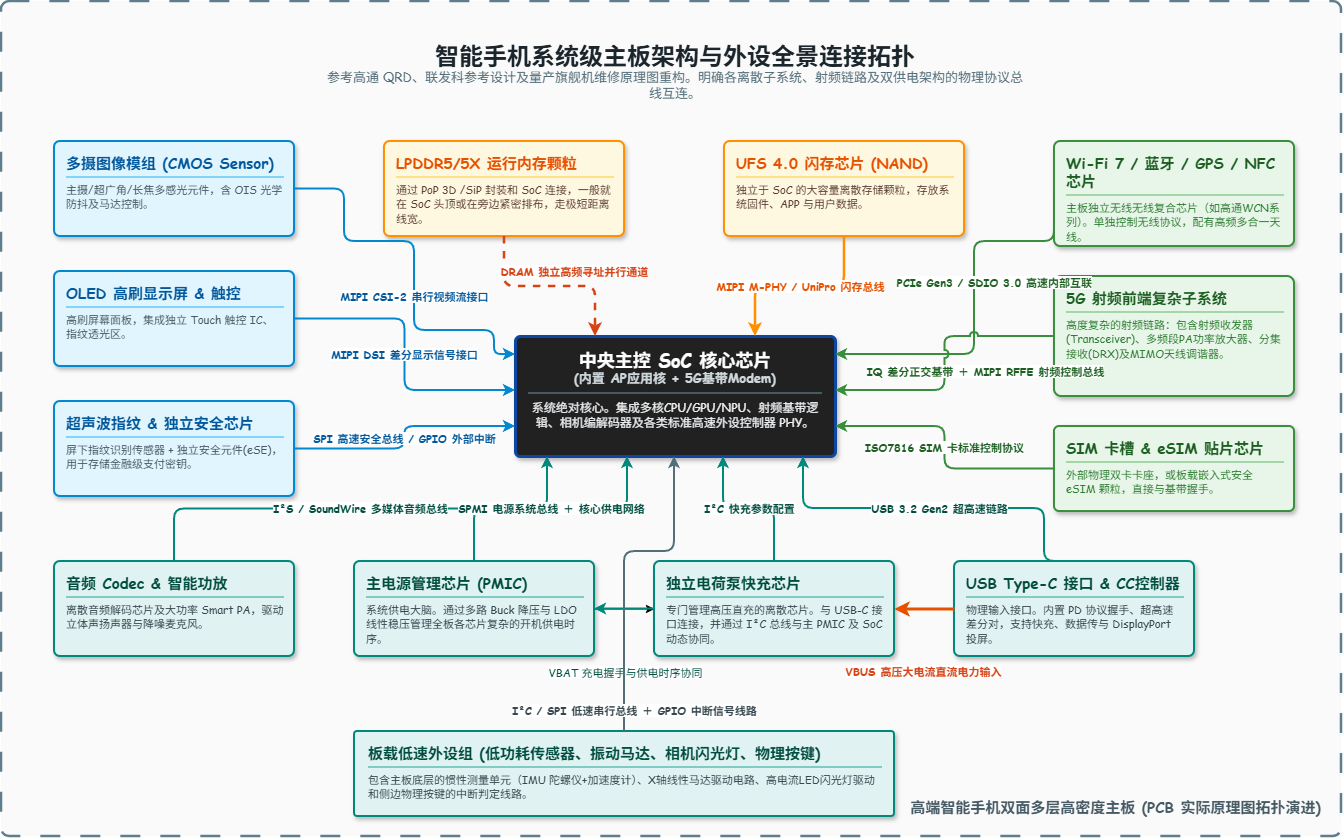

The diagram above was exported from draw.io. Its source (the exported page's mxGraphModel, read from the mxfile embedded in the PNG):
<mxGraphModel dx="1128" dy="651" grid="1" gridSize="10" guides="1" tooltips="1" connect="1" arrows="1" fold="1" page="1" pageScale="1" pageWidth="827" pageHeight="1169" math="0" shadow="0">
  <root>
    <mxCell id="0" />
    <mxCell id="1" parent="0" />
    <mxCell id="W6PaB_jN0Ac-A0Uw5HY8-22" parent="1" style="rounded=1;whiteSpace=wrap;html=1;fillColor=#FAFAFA;strokeColor=#607D8B;strokeWidth=2.5;dashed=1;dashPattern=8 8;align=right;verticalAlign=bottom;spacing=20;fontColor=#455A64;fontSize=15;fontStyle=1;arcSize=1;fontFamily=Comic Sans MS;" value="高端智能手机双面多层高密度主板 (PCB 实际原理图拓扑演进)" vertex="1">
      <mxGeometry height="835" width="1340" x="727" y="750" as="geometry" />
    </mxCell>
    <mxCell id="W6PaB_jN0Ac-A0Uw5HY8-23" parent="1" style="text;html=1;strokeColor=none;fillColor=none;align=center;verticalAlign=middle;whiteSpace=wrap;rounded=0;fontFamily=Comic Sans MS;" value="&lt;b style=&quot;font-size: 24px; color: rgb(26, 37, 44);&quot;&gt;智能手机系统级主板架构与外设全景连接拓扑&lt;/b&gt;&lt;br&gt;&lt;span style=&quot;font-size: 13px; color: rgb(84, 110, 122);&quot;&gt;参考高通 QRD、联发科参考设计及量产旗舰机维修原理图重构。明确各离散子系统、射频链路及双供电架构的物理协议总线互连。&lt;/span&gt;" vertex="1">
      <mxGeometry height="60" width="700" x="1051" y="790" as="geometry" />
    </mxCell>
    <mxCell id="W6PaB_jN0Ac-A0Uw5HY8-24" parent="1" style="rounded=1;whiteSpace=wrap;html=1;fillColor=#212121;strokeColor=#0D47A1;strokeWidth=3;shadow=1;arcSize=4;spacingTop=6;spacingLeft=12;spacingRight=12;verticalAlign=top;align=center;fontFamily=Comic Sans MS;" value="&lt;b style=&quot;font-size: 18px; color: #FFFFFF;&quot;&gt;中央主控 SoC 核心芯片&lt;/b&gt;&lt;br&gt;&lt;b style=&quot;font-size: 13px; color: #CFD8DC;&quot;&gt;(内置 AP应用核 + 5G基带Modem)&lt;/b&gt;&lt;hr style=&quot;border: 1px solid #455A64; margin: 6px 0;&quot;&gt;&lt;span style=&quot;font-size: 12px; color: #ECEFF1;&quot;&gt;系统绝对核心。集成多核CPU/GPU/NPU、射频基带逻辑、相机编解码器及各类标准高速外设控制器 PHY。&lt;/span&gt;" vertex="1">
      <mxGeometry height="120" width="320" x="1241" y="1085" as="geometry" />
    </mxCell>
    <mxCell id="W6PaB_jN0Ac-A0Uw5HY8-25" parent="1" style="rounded=1;whiteSpace=wrap;html=1;fillColor=#FFF8E1;strokeColor=#FF8F00;strokeWidth=2;shadow=1;arcSize=6;spacingTop=6;spacingLeft=10;spacingRight=10;verticalAlign=top;align=left;fontFamily=Comic Sans MS;" value="&lt;b style=&quot;font-size: 15px; color: rgb(230, 81, 0);&quot;&gt;LPDDR5/5X 运行内存颗粒&lt;/b&gt;&lt;hr style=&quot;border: 1px solid rgb(255, 224, 130); margin: 4px 0px;&quot;&gt;&lt;span style=&quot;font-size: 11px; color: rgb(93, 64, 55);&quot;&gt;通过 PoP 3D /SiP 封装和 SoC 连接，一般就在 SoC 头顶或在旁边紧密排布，走极短距离线宽。&lt;/span&gt;" vertex="1">
      <mxGeometry height="95" width="240" x="1110" y="890" as="geometry" />
    </mxCell>
    <mxCell id="W6PaB_jN0Ac-A0Uw5HY8-26" parent="1" style="rounded=1;whiteSpace=wrap;html=1;fillColor=#FFF8E1;strokeColor=#FF8F00;strokeWidth=2;shadow=1;arcSize=6;spacingTop=6;spacingLeft=10;spacingRight=10;verticalAlign=top;align=left;fontFamily=Comic Sans MS;" value="&lt;b style=&quot;font-size: 15px; color: #E65100;&quot;&gt;UFS 4.0 闪存芯片 (NAND)&lt;/b&gt;&lt;hr style=&quot;border: 1px solid #FFE082; margin: 4px 0;&quot;&gt;&lt;span style=&quot;font-size: 11px; color: #5D4037;&quot;&gt;独立于 SoC 的大容量离散存储颗粒，存放系统固件、APP 与用户数据。&lt;/span&gt;" vertex="1">
      <mxGeometry height="95" width="240" x="1450" y="890" as="geometry" />
    </mxCell>
    <mxCell id="W6PaB_jN0Ac-A0Uw5HY8-27" parent="1" style="rounded=1;whiteSpace=wrap;html=1;fillColor=#E1F5FE;strokeColor=#0288D1;strokeWidth=2;shadow=1;arcSize=6;spacingTop=6;spacingLeft=10;spacingRight=10;verticalAlign=top;align=left;fontFamily=Comic Sans MS;" value="&lt;b style=&quot;font-size: 15px; color: #01579B;&quot;&gt;多摄图像模组 (CMOS Sensor)&lt;/b&gt;&lt;hr style=&quot;border: 1px solid #81D4FA; margin: 4px 0;&quot;&gt;&lt;span style=&quot;font-size: 11px; color: #455A64;&quot;&gt;主摄/超广角/长焦多感光元件，含 OIS 光学防抖及马达控制。&lt;/span&gt;" vertex="1">
      <mxGeometry height="95" width="240" x="780" y="890" as="geometry" />
    </mxCell>
    <mxCell id="W6PaB_jN0Ac-A0Uw5HY8-28" parent="1" style="rounded=1;whiteSpace=wrap;html=1;fillColor=#E1F5FE;strokeColor=#0288D1;strokeWidth=2;shadow=1;arcSize=6;spacingTop=6;spacingLeft=10;spacingRight=10;verticalAlign=top;align=left;fontFamily=Comic Sans MS;" value="&lt;b style=&quot;font-size: 15px; color: #01579B;&quot;&gt;OLED 高刷显示屏 &amp;amp; 触控&lt;/b&gt;&lt;hr style=&quot;border: 1px solid #81D4FA; margin: 4px 0;&quot;&gt;&lt;span style=&quot;font-size: 11px; color: #455A64;&quot;&gt;高刷屏幕面板，集成独立 Touch 触控 IC、指纹透光区。&lt;/span&gt;" vertex="1">
      <mxGeometry height="95" width="240" x="780" y="1020" as="geometry" />
    </mxCell>
    <mxCell id="W6PaB_jN0Ac-A0Uw5HY8-29" parent="1" style="rounded=1;whiteSpace=wrap;html=1;fillColor=#E1F5FE;strokeColor=#0288D1;strokeWidth=2;shadow=1;arcSize=6;spacingTop=6;spacingLeft=10;spacingRight=10;verticalAlign=top;align=left;fontFamily=Comic Sans MS;" value="&lt;b style=&quot;font-size: 15px; color: #01579B;&quot;&gt;超声波指纹 &amp;amp; 独立安全芯片&lt;/b&gt;&lt;hr style=&quot;border: 1px solid #81D4FA; margin: 4px 0;&quot;&gt;&lt;span style=&quot;font-size: 11px; color: #455A64;&quot;&gt;屏下指纹识别传感器 + 独立安全元件(eSE)，用于存储金融级支付密钥。&lt;/span&gt;" vertex="1">
      <mxGeometry height="95" width="240" x="780" y="1150" as="geometry" />
    </mxCell>
    <mxCell id="W6PaB_jN0Ac-A0Uw5HY8-30" parent="1" style="rounded=1;whiteSpace=wrap;html=1;fillColor=#E8F5E9;strokeColor=#388E3C;strokeWidth=2;shadow=1;arcSize=6;spacingTop=6;spacingLeft=10;spacingRight=10;verticalAlign=top;align=left;fontFamily=Comic Sans MS;" value="&lt;b style=&quot;font-size: 15px; color: #1B5E20;&quot;&gt;Wi-Fi 7 / 蓝牙 / GPS / NFC 芯片&lt;/b&gt;&lt;hr style=&quot;border: 1px solid #A5D6A7; margin: 4px 0;&quot;&gt;&lt;span style=&quot;font-size: 11px; color: #2E7D32;&quot;&gt;主板独立无线无线复合芯片（如高通WCN系列）。单独控制无线协议，配有高频多合一天线。&lt;/span&gt;" vertex="1">
      <mxGeometry height="105" width="240" x="1780" y="890" as="geometry" />
    </mxCell>
    <mxCell id="W6PaB_jN0Ac-A0Uw5HY8-31" parent="1" style="rounded=1;whiteSpace=wrap;html=1;fillColor=#E8F5E9;strokeColor=#388E3C;strokeWidth=2;shadow=1;arcSize=6;spacingTop=6;spacingLeft=10;spacingRight=10;verticalAlign=top;align=left;fontFamily=Comic Sans MS;" value="&lt;b style=&quot;font-size: 15px; color: #1B5E20;&quot;&gt;5G 射频前端复杂子系统&lt;/b&gt;&lt;hr style=&quot;border: 1px solid #A5D6A7; margin: 4px 0;&quot;&gt;&lt;span style=&quot;font-size: 11px; color: #2E7D32;&quot;&gt;高度复杂的射频链路：包含射频收发器(Transceiver)、多频段PA功率放大器、分集接收(DRX)及MIMO天线调谐器。&lt;/span&gt;" vertex="1">
      <mxGeometry height="120" width="240" x="1780" y="1025" as="geometry" />
    </mxCell>
    <mxCell id="W6PaB_jN0Ac-A0Uw5HY8-32" parent="1" style="rounded=1;whiteSpace=wrap;html=1;fillColor=#E8F5E9;strokeColor=#388E3C;strokeWidth=2;shadow=1;arcSize=6;spacingTop=6;spacingLeft=10;spacingRight=10;verticalAlign=top;align=left;fontFamily=Comic Sans MS;" value="&lt;b style=&quot;font-size: 15px; color: #1B5E20;&quot;&gt;SIM 卡槽 &amp;amp; eSIM 贴片芯片&lt;/b&gt;&lt;hr style=&quot;border: 1px solid #A5D6A7; margin: 4px 0;&quot;&gt;&lt;span style=&quot;font-size: 11px; color: #2E7D32;&quot;&gt;外部物理双卡卡座，或板载嵌入式安全 eSIM 颗粒，直接与基带握手。&lt;/span&gt;" vertex="1">
      <mxGeometry height="85" width="240" x="1780" y="1175" as="geometry" />
    </mxCell>
    <mxCell id="W6PaB_jN0Ac-A0Uw5HY8-33" parent="1" style="rounded=1;whiteSpace=wrap;html=1;fillColor=#E0F2F1;strokeColor=#00897B;strokeWidth=2;shadow=1;arcSize=6;spacingTop=6;spacingLeft=10;spacingRight=10;verticalAlign=top;align=left;fontFamily=Comic Sans MS;" value="&lt;b style=&quot;font-size: 15px; color: #004D40;&quot;&gt;音频 Codec &amp;amp; 智能功放&lt;/b&gt;&lt;hr style=&quot;border: 1px solid #80CBC4; margin: 4px 0;&quot;&gt;&lt;span style=&quot;font-size: 11px; color: #37474F;&quot;&gt;离散音频解码芯片及大功率 Smart PA，驱动立体声扬声器与降噪麦克风。&lt;/span&gt;" vertex="1">
      <mxGeometry height="95" width="240" x="780" y="1310" as="geometry" />
    </mxCell>
    <mxCell id="W6PaB_jN0Ac-A0Uw5HY8-53" edge="1" parent="1" source="W6PaB_jN0Ac-A0Uw5HY8-34" style="edgeStyle=orthogonalEdgeStyle;rounded=0;orthogonalLoop=1;jettySize=auto;html=1;fontFamily=Comic Sans MS;" target="W6PaB_jN0Ac-A0Uw5HY8-35" value="">
      <mxGeometry relative="1" as="geometry" />
    </mxCell>
    <mxCell id="W6PaB_jN0Ac-A0Uw5HY8-34" parent="1" style="rounded=1;whiteSpace=wrap;html=1;fillColor=#E0F2F1;strokeColor=#00897B;strokeWidth=2;shadow=1;arcSize=6;spacingTop=6;spacingLeft=10;spacingRight=10;verticalAlign=top;align=left;fontFamily=Comic Sans MS;" value="&lt;b style=&quot;font-size: 15px; color: #004D40;&quot;&gt;主电源管理芯片 (PMIC)&lt;/b&gt;&lt;hr style=&quot;border: 1px solid #80CBC4; margin: 4px 0;&quot;&gt;&lt;span style=&quot;font-size: 11px; color: #37474F;&quot;&gt;系统供电大脑。通过多路 Buck 降压与 LDO 线性稳压管理全板各芯片复杂的开机供电时序。&lt;/span&gt;" vertex="1">
      <mxGeometry height="95" width="240" x="1080" y="1310" as="geometry" />
    </mxCell>
    <mxCell id="W6PaB_jN0Ac-A0Uw5HY8-35" parent="1" style="rounded=1;whiteSpace=wrap;html=1;fillColor=#E0F2F1;strokeColor=#00897B;strokeWidth=2;shadow=1;arcSize=6;spacingTop=6;spacingLeft=10;spacingRight=10;verticalAlign=top;align=left;fontFamily=Comic Sans MS;" value="&lt;b style=&quot;font-size: 15px; color: #004D40;&quot;&gt;独立电荷泵快充芯片&lt;/b&gt;&lt;hr style=&quot;border: 1px solid #80CBC4; margin: 4px 0;&quot;&gt;&lt;span style=&quot;font-size: 11px; color: #37474F;&quot;&gt;专门管理高压直充的离散芯片。与 USB-C 接口连接，并通过 I²C 总线与主 PMIC 及 SoC 动态协同。&lt;/span&gt;" vertex="1">
      <mxGeometry height="95" width="240" x="1380" y="1310" as="geometry" />
    </mxCell>
    <mxCell id="W6PaB_jN0Ac-A0Uw5HY8-36" parent="1" style="rounded=1;whiteSpace=wrap;html=1;fillColor=#E0F2F1;strokeColor=#00897B;strokeWidth=2;shadow=1;arcSize=6;spacingTop=6;spacingLeft=10;spacingRight=10;verticalAlign=top;align=left;fontFamily=Comic Sans MS;" value="&lt;b style=&quot;font-size: 15px; color: #004D40;&quot;&gt;USB Type-C 接口 &amp;amp; CC控制器&lt;/b&gt;&lt;hr style=&quot;border: 1px solid #80CBC4; margin: 4px 0;&quot;&gt;&lt;span style=&quot;font-size: 11px; color: #37474F;&quot;&gt;物理输入接口。内置 PD 协议握手、超高速差分对，支持快充、数据传与 DisplayPort 投屏。&lt;/span&gt;" vertex="1">
      <mxGeometry height="95" width="240" x="1680" y="1310" as="geometry" />
    </mxCell>
    <mxCell id="W6PaB_jN0Ac-A0Uw5HY8-37" parent="1" style="rounded=1;whiteSpace=wrap;html=1;fillColor=#E0F2F1;strokeColor=#00897B;strokeWidth=2;shadow=1;arcSize=4;spacingTop=6;spacingLeft=12;spacingRight=12;verticalAlign=top;align=left;fontFamily=Comic Sans MS;" value="&lt;b style=&quot;font-size: 15px; color: #004D40;&quot;&gt;板载低速外设组 (低功耗传感器、振动马达、相机闪光灯、物理按键)&lt;/b&gt;&lt;hr style=&quot;border: 1px solid #80CBC4; margin: 4px 0;&quot;&gt;&lt;span style=&quot;font-size: 11px; color: #37474F;&quot;&gt;包含主板底层的惯性测量单元（IMU 陀螺仪+加速度计）、X轴线性马达驱动电路、高电流LED闪光灯驱动和侧边物理按键的中断判定线路。&lt;/span&gt;" vertex="1">
      <mxGeometry height="85" width="540" x="1080" y="1480" as="geometry" />
    </mxCell>
    <mxCell id="W6PaB_jN0Ac-A0Uw5HY8-38" edge="1" parent="1" source="W6PaB_jN0Ac-A0Uw5HY8-25" style="edgeStyle=orthogonalEdgeStyle;rounded=1;orthogonalLoop=1;jettySize=auto;html=1;strokeWidth=2.5;strokeColor=#D84315;fontColor=#D84315;labelBackgroundColor=#FFFFFF;fontSize=11;fontStyle=1;exitX=0.5;exitY=1;entryX=0.25;entryY=0;dashed=1;fontFamily=Comic Sans MS;" target="W6PaB_jN0Ac-A0Uw5HY8-24" value="DRAM 独立高频寻址并行通道">
      <mxGeometry relative="1" x="0.2562" y="15" as="geometry">
        <mxPoint as="offset" />
      </mxGeometry>
    </mxCell>
    <mxCell id="W6PaB_jN0Ac-A0Uw5HY8-39" edge="1" parent="1" source="W6PaB_jN0Ac-A0Uw5HY8-26" style="edgeStyle=orthogonalEdgeStyle;rounded=1;orthogonalLoop=1;jettySize=auto;html=1;strokeWidth=2.5;strokeColor=#FF8F00;fontColor=#E65100;labelBackgroundColor=#FFFFFF;fontSize=11;fontStyle=1;exitX=0.5;exitY=1;entryX=0.75;entryY=0;fontFamily=Comic Sans MS;" target="W6PaB_jN0Ac-A0Uw5HY8-24" value="MIPI M-PHY / UniPro 闪存总线">
      <mxGeometry relative="1" x="-0.0037" as="geometry">
        <mxPoint as="offset" />
      </mxGeometry>
    </mxCell>
    <mxCell id="W6PaB_jN0Ac-A0Uw5HY8-40" edge="1" parent="1" source="W6PaB_jN0Ac-A0Uw5HY8-27" style="edgeStyle=orthogonalEdgeStyle;rounded=1;orthogonalLoop=1;jettySize=auto;html=1;strokeWidth=2;strokeColor=#0288D1;fontColor=#01579B;labelBackgroundColor=#FFFFFF;fontSize=11;fontStyle=1;exitX=1;exitY=0.5;entryX=0;entryY=0.15;fontFamily=Comic Sans MS;" target="W6PaB_jN0Ac-A0Uw5HY8-24" value="MIPI CSI-2 串行视频流接口">
      <mxGeometry relative="1" x="0.1773" as="geometry">
        <mxPoint as="offset" />
        <Array as="points">
          <mxPoint x="1070" y="938" />
          <mxPoint x="1070" y="990" />
          <mxPoint x="1140" y="990" />
          <mxPoint x="1140" y="1079" />
          <mxPoint x="1220" y="1079" />
          <mxPoint x="1220" y="1103" />
        </Array>
      </mxGeometry>
    </mxCell>
    <mxCell id="W6PaB_jN0Ac-A0Uw5HY8-41" edge="1" parent="1" source="W6PaB_jN0Ac-A0Uw5HY8-28" style="edgeStyle=orthogonalEdgeStyle;rounded=1;orthogonalLoop=1;jettySize=auto;html=1;strokeWidth=2;strokeColor=#0288D1;fontColor=#01579B;labelBackgroundColor=#FFFFFF;fontSize=11;fontStyle=1;exitX=1;exitY=0.5;entryX=0;entryY=0.45;fontFamily=Comic Sans MS;" target="W6PaB_jN0Ac-A0Uw5HY8-24" value="MIPI DSI 差分显示信号接口">
      <mxGeometry relative="1" as="geometry" />
    </mxCell>
    <mxCell id="W6PaB_jN0Ac-A0Uw5HY8-42" edge="1" parent="1" source="W6PaB_jN0Ac-A0Uw5HY8-29" style="edgeStyle=orthogonalEdgeStyle;rounded=1;orthogonalLoop=1;jettySize=auto;html=1;strokeWidth=2;strokeColor=#0288D1;fontColor=#01579B;labelBackgroundColor=#FFFFFF;fontSize=11;fontStyle=1;exitX=1;exitY=0.5;entryX=0;entryY=0.75;fontFamily=Comic Sans MS;" target="W6PaB_jN0Ac-A0Uw5HY8-24" value="SPI 高速安全总线 / GPIO 外部中断">
      <mxGeometry relative="1" as="geometry" />
    </mxCell>
    <mxCell id="W6PaB_jN0Ac-A0Uw5HY8-43" edge="1" parent="1" source="W6PaB_jN0Ac-A0Uw5HY8-30" style="edgeStyle=orthogonalEdgeStyle;rounded=1;orthogonalLoop=1;jettySize=auto;html=1;strokeWidth=2;strokeColor=#388E3C;fontColor=#1B5E20;labelBackgroundColor=#FFFFFF;fontSize=11;fontStyle=1;exitX=0;exitY=0.5;entryX=1;entryY=0.15;fontFamily=Comic Sans MS;jumpStyle=arc;" target="W6PaB_jN0Ac-A0Uw5HY8-24" value="PCIe Gen3 / SDIO 3.0 高速内部互联">
      <mxGeometry relative="1" x="-0.1152" y="20" as="geometry">
        <mxPoint as="offset" />
        <Array as="points">
          <mxPoint x="1780" y="990" />
          <mxPoint x="1700" y="990" />
          <mxPoint x="1700" y="1103" />
        </Array>
      </mxGeometry>
    </mxCell>
    <mxCell id="W6PaB_jN0Ac-A0Uw5HY8-44" edge="1" parent="1" source="W6PaB_jN0Ac-A0Uw5HY8-31" style="edgeStyle=orthogonalEdgeStyle;rounded=1;orthogonalLoop=1;jettySize=auto;html=1;strokeWidth=2;strokeColor=#388E3C;fontColor=#1B5E20;labelBackgroundColor=#FFFFFF;fontSize=11;fontStyle=1;exitX=0;exitY=0.5;entryX=1;entryY=0.45;fontFamily=Comic Sans MS;jumpStyle=arc;" target="W6PaB_jN0Ac-A0Uw5HY8-24" value="IQ 差分正交基带 ＋ MIPI RFFE 射频控制总线">
      <mxGeometry relative="1" x="-0.4872" y="35" as="geometry">
        <mxPoint as="offset" />
      </mxGeometry>
    </mxCell>
    <mxCell id="W6PaB_jN0Ac-A0Uw5HY8-45" edge="1" parent="1" source="W6PaB_jN0Ac-A0Uw5HY8-32" style="edgeStyle=orthogonalEdgeStyle;rounded=1;orthogonalLoop=1;jettySize=auto;html=1;strokeWidth=2;strokeColor=#388E3C;fontColor=#1B5E20;labelBackgroundColor=#FFFFFF;fontSize=11;fontStyle=1;exitX=0;exitY=0.5;entryX=1;entryY=0.75;fontFamily=Comic Sans MS;" target="W6PaB_jN0Ac-A0Uw5HY8-24" value="ISO7816 SIM 卡标准控制协议">
      <mxGeometry relative="1" as="geometry" />
    </mxCell>
    <mxCell id="W6PaB_jN0Ac-A0Uw5HY8-46" edge="1" parent="1" source="W6PaB_jN0Ac-A0Uw5HY8-33" style="edgeStyle=orthogonalEdgeStyle;rounded=1;orthogonalLoop=1;jettySize=auto;html=1;strokeWidth=2;strokeColor=#00897B;fontColor=#004D40;labelBackgroundColor=#FFFFFF;fontSize=11;fontStyle=1;exitX=0.5;exitY=0;entryX=0.1;entryY=1;fontFamily=Comic Sans MS;" target="W6PaB_jN0Ac-A0Uw5HY8-24" value="I²S / SoundWire 多媒体音频总线">
      <mxGeometry relative="1" as="geometry" />
    </mxCell>
    <mxCell id="W6PaB_jN0Ac-A0Uw5HY8-47" edge="1" parent="1" source="W6PaB_jN0Ac-A0Uw5HY8-34" style="edgeStyle=orthogonalEdgeStyle;rounded=1;orthogonalLoop=1;jettySize=auto;html=1;strokeWidth=2;strokeColor=#00897B;fontColor=#004D40;labelBackgroundColor=#FFFFFF;fontSize=11;fontStyle=1;exitX=0.5;exitY=0;entryX=0.35;entryY=1;fontFamily=Comic Sans MS;" target="W6PaB_jN0Ac-A0Uw5HY8-24" value="SPMI 电源系统总线 ＋ 核心供电网络">
      <mxGeometry relative="1" as="geometry" />
    </mxCell>
    <mxCell id="W6PaB_jN0Ac-A0Uw5HY8-48" edge="1" parent="1" source="W6PaB_jN0Ac-A0Uw5HY8-35" style="edgeStyle=orthogonalEdgeStyle;rounded=1;orthogonalLoop=1;jettySize=auto;html=1;strokeWidth=2;strokeColor=#00897B;fontColor=#004D40;labelBackgroundColor=#FFFFFF;fontSize=11;fontStyle=1;exitX=0.5;exitY=0;entryX=0.65;entryY=1;fontFamily=Comic Sans MS;" target="W6PaB_jN0Ac-A0Uw5HY8-24" value="I²C 快充参数配置">
      <mxGeometry relative="1" as="geometry" />
    </mxCell>
    <mxCell id="W6PaB_jN0Ac-A0Uw5HY8-49" edge="1" parent="1" source="W6PaB_jN0Ac-A0Uw5HY8-36" style="edgeStyle=orthogonalEdgeStyle;rounded=1;orthogonalLoop=1;jettySize=auto;html=1;strokeWidth=2;strokeColor=#00897B;fontColor=#004D40;labelBackgroundColor=#FFFFFF;fontSize=11;fontStyle=1;exitX=0.5;exitY=0;entryX=0.9;entryY=1;fontFamily=Comic Sans MS;" target="W6PaB_jN0Ac-A0Uw5HY8-24" value="USB 3.2 Gen2 超高速链路">
      <mxGeometry relative="1" as="geometry">
        <Array as="points">
          <mxPoint x="1770" y="1310" />
          <mxPoint x="1770" y="1257" />
          <mxPoint x="1529" y="1257" />
        </Array>
      </mxGeometry>
    </mxCell>
    <mxCell id="W6PaB_jN0Ac-A0Uw5HY8-50" edge="1" parent="1" source="W6PaB_jN0Ac-A0Uw5HY8-36" style="edgeStyle=none;html=1;strokeWidth=3;strokeColor=#E65100;fontColor=#D84315;labelBackgroundColor=#FFFFFF;fontSize=11;fontStyle=1;exitX=0;exitY=0.5;entryX=1;entryY=0.5;fontFamily=Comic Sans MS;" target="W6PaB_jN0Ac-A0Uw5HY8-35" value="VBUS 高压大电流直流电力输入">
      <mxGeometry relative="1" y="63" as="geometry">
        <mxPoint y="-1" as="offset" />
      </mxGeometry>
    </mxCell>
    <mxCell id="W6PaB_jN0Ac-A0Uw5HY8-51" edge="1" parent="1" source="W6PaB_jN0Ac-A0Uw5HY8-35" style="edgeStyle=none;html=1;strokeWidth=2;strokeColor=#00897B;fontColor=#004D40;labelBackgroundColor=#FFFFFF;fontSize=11;exitX=0;exitY=0.5;entryX=1;entryY=0.5;fontFamily=Comic Sans MS;" target="W6PaB_jN0Ac-A0Uw5HY8-34" value="VBAT 充电握手与供电时序协同">
      <mxGeometry relative="1" y="63" as="geometry">
        <mxPoint as="offset" />
      </mxGeometry>
    </mxCell>
    <mxCell id="W6PaB_jN0Ac-A0Uw5HY8-52" edge="1" parent="1" source="W6PaB_jN0Ac-A0Uw5HY8-37" style="edgeStyle=orthogonalEdgeStyle;rounded=1;orthogonalLoop=1;jettySize=auto;html=1;strokeWidth=2;strokeColor=#546E7A;fontColor=#37474F;labelBackgroundColor=#FFFFFF;fontSize=11;fontStyle=1;exitX=0.5;exitY=0;entryX=0.5;entryY=1;fontFamily=Comic Sans MS;" target="W6PaB_jN0Ac-A0Uw5HY8-24" value="I²C / SPI 低速串行总线 ＋ GPIO 中断信号线路">
      <mxGeometry relative="1" x="-0.871" y="-10" as="geometry">
        <mxPoint as="offset" />
        <Array as="points">
          <mxPoint x="1350" y="1300" />
          <mxPoint x="1400" y="1300" />
        </Array>
      </mxGeometry>
    </mxCell>
  </root>
</mxGraphModel>